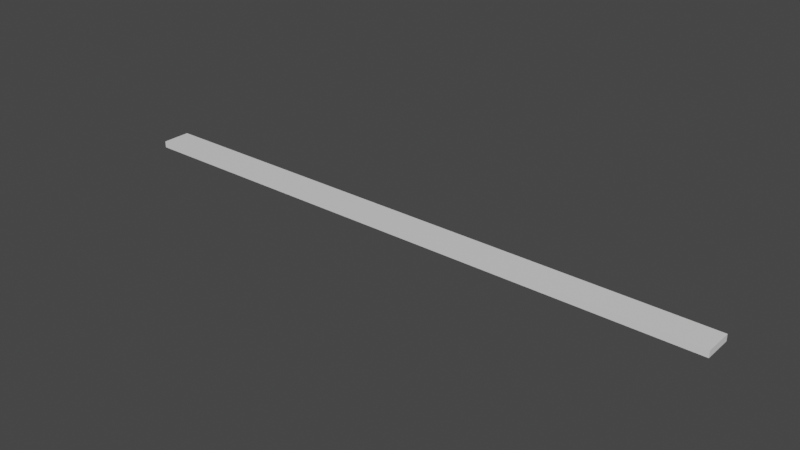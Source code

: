 # Source: BrokenBrick2.blend  (saved by Blender 3.6.13; exported with 4.5.12 LTS)
import bpy
from mathutils import Matrix  # noqa: F401  (used for matrix-valued properties, if any)

bpy.ops.wm.read_factory_settings(use_empty=True)
scene = bpy.context.scene
scene.name = 'Scene'

# ---- collections
col_collection = bpy.data.collections.new('Collection'); scene.collection.children.link(col_collection)

# ---- materials (node trees are filled in below, after node groups)
mat_material = bpy.data.materials.new('Material')
mat_material.alpha_threshold = 0.0
mat_material.use_transparent_shadow = False
mat_material.roughness = 0.5
mat_material.line_color = (0.0, 0.0, 0.0, 1.0)

# ---- material node trees
mat_material.use_nodes = True; mat_material.node_tree.nodes.clear()
_N = mat_material.node_tree.nodes; _L = mat_material.node_tree.links
n0 = _N.new('ShaderNodeOutputMaterial'); n0.name = 'Material Output'; n0.location = (300, 300)
n1 = _N.new('ShaderNodeBsdfPrincipled'); n1.name = 'Principled BSDF'; n1.location = (10, 300)
n1.distribution = 'GGX'
n1.subsurface_method = 'RANDOM_WALK_SKIN'
n1.inputs[3].default_value = 1.45
n1.inputs[27].default_value = (0.0, 0.0, 0.0, 1.0)
n1.inputs[28].default_value = 1.0
_L.new(n1.outputs[0], n0.inputs[0])
n0.is_active_output = True

# ---- world
world_world = bpy.data.worlds.new('World'); scene.world = world_world
world_world.use_nodes = True; world_world.node_tree.nodes.clear()
_N = world_world.node_tree.nodes; _L = world_world.node_tree.links
n0 = _N.new('ShaderNodeOutputWorld'); n0.name = 'World Output'; n0.location = (300, 300)
n1 = _N.new('ShaderNodeBackground'); n1.name = 'Background'; n1.location = (10, 300)
n1.inputs[0].default_value = (0.05088, 0.05088, 0.05088, 1.0)
_L.new(n1.outputs[0], n0.inputs[0])
n0.is_active_output = True
world_world.color = (0.05088, 0.05088, 0.05088)
world_world.use_sun_shadow = False
world_world.sun_shadow_jitter_overblur = 0.0

# ---- meshes
me_cube = bpy.data.meshes.new('Cube')
me_cube.from_pydata([(-0.3529, 0.04561, -0.01017), (-0.4291, -0.04561, -0.01017), (-0.4452, -0.04561, 0.01017), (-0.332, 0.04561, 0.01017), (-0.2752, 0.02167, -0.01017), (-0.2776, 0.02568, 0.01017), (0.3127, -0.04561, -0.01017), (0.3643, 0.04561, -0.01017), (0.3556, 0.04561, 0.01017), (0.3122, -0.04561, 0.01017), (0.3018, 0.01686, -0.01017), (0.4534, 0.008982, -0.01017), (0.308, -0.01918, -0.01017), (0.4265, -0.03225, -0.01017), (0.4414, -0.0372, 0.01017), (0.3123, -0.02294, 0.01017), (0.4797, 0.007726, 0.01017), (0.3007, 0.01899, 0.01017)], [], [(0, 3, 8, 7), (1, 4, 0, 7, 10, 11, 12, 13, 6), (9, 14, 15, 16, 17, 8, 3, 5, 2), (6, 9, 2, 1), (3, 0, 4, 5), (4, 1, 2, 5), (8, 17, 10, 7), (10, 17, 16, 11), (11, 16, 15, 12), (12, 15, 14, 13), (13, 14, 9, 6)])
_uv = me_cube.uv_layers.new(name='UVMap')
_uv.uv.foreach_set('vector', [0.7036, 0.75, 0.7064, 0.5, 0.7967, 0.5, 0.7979, 0.75, 0.375, 0.8186, 0.5594, 0.8389, 0.625, 0.8286, 0.625, 0.9229, 0.5462, 0.9147, 0.5246, 0.9346, 0.4474, 0.9155, 0.4116, 0.931, 0.375, 0.9161, 0.375, 0.334, 0.3981, 0.317, 0.4371, 0.334, 0.5212, 0.312, 0.552, 0.3355, 0.625, 0.3283, 0.625, 0.4186, 0.5704, 0.4115, 0.375, 0.4335, 0.2089, 0.75, 0.209, 0.5, 0.3085, 0.5, 0.3064, 0.75, 0.625, 0.4186, 0.625, 0.8286, 0.5594, 0.8389, 0.5704, 0.4115, 0.5594, 0.8389, 0.3064, 0.75, 0.375, 0.4335, 0.5704, 0.4115, 0.625, 0.3283, 0.552, 0.3355, 0.5462, 0.9147, 0.625, 0.9229, 0.5462, 0.9147, 0.552, 0.3355, 0.5212, 0.312, 0.5246, 0.9346, 0.5246, 0.9346, 0.5212, 0.312, 0.4371, 0.334, 0.4474, 0.9155, 0.4474, 0.9155, 0.4371, 0.334, 0.3981, 0.317, 0.4116, 0.931, 0.4116, 0.931, 0.3981, 0.317, 0.375, 0.334, 0.2089, 0.75])
me_cube.materials.append(mat_material)
me_cube.use_mirror_vertex_groups = False
me_cube.update()
me_cube_001 = bpy.data.meshes.new('Cube.001')
me_cube_001.from_pydata([(0.9516, 0.04561, 0.01017), (0.9516, -0.04561, 0.01017), (0.9516, 0.04561, -0.01017), (0.9516, -0.04561, -0.01017), (0.3127, -0.04561, -0.01017), (0.3643, 0.04561, -0.01017), (0.3556, 0.04561, 0.01017), (0.3122, -0.04561, 0.01017), (0.3018, 0.01686, -0.01017), (0.4534, 0.008982, -0.01017), (0.308, -0.01918, -0.01017), (0.4265, -0.03225, -0.01017), (0.4414, -0.0372, 0.01017), (0.3123, -0.02294, 0.01017), (0.4797, 0.007726, 0.01017), (0.3007, 0.01899, 0.01017)], [], [(3, 2, 0, 1), (1, 7, 4, 3), (1, 0, 6, 15, 14, 13, 12, 7), (5, 6, 0, 2), (4, 11, 10, 9, 8, 5, 2, 3), (6, 5, 8, 15), (8, 9, 14, 15), (9, 10, 13, 14), (10, 11, 12, 13), (11, 4, 7, 12)])
_uv = me_cube_001.uv_layers.new(name='UVMap')
_uv.uv.foreach_set('vector', [0.375, 0.0, 0.625, 0.0, 0.625, 0.25, 0.375, 0.25, 0.125, 0.5, 0.209, 0.5, 0.2089, 0.75, 0.125, 0.75, 0.375, 0.25, 0.625, 0.25, 0.625, 0.3283, 0.552, 0.3355, 0.5212, 0.312, 0.4371, 0.334, 0.3981, 0.317, 0.375, 0.334, 0.7979, 0.75, 0.7967, 0.5, 0.875, 0.5, 0.875, 0.75, 0.375, 0.9161, 0.4116, 0.931, 0.4474, 0.9155, 0.5246, 0.9346, 0.5462, 0.9147, 0.625, 0.9229, 0.625, 1.0, 0.375, 1.0, 0.625, 0.3283, 0.625, 0.9229, 0.5462, 0.9147, 0.552, 0.3355, 0.5462, 0.9147, 0.5246, 0.9346, 0.5212, 0.312, 0.552, 0.3355, 0.5246, 0.9346, 0.4474, 0.9155, 0.4371, 0.334, 0.5212, 0.312, 0.4474, 0.9155, 0.4116, 0.931, 0.3981, 0.317, 0.4371, 0.334, 0.4116, 0.931, 0.2089, 0.75, 0.375, 0.334, 0.3981, 0.317])
me_cube_001.materials.append(mat_material)
me_cube_001.use_mirror_vertex_groups = False
me_cube_001.update()
me_cube_002 = bpy.data.meshes.new('Cube.002')
me_cube_002.from_pydata([(-0.9516, 0.04561, 0.01017), (-0.9516, -0.04561, 0.01017), (-0.9516, 0.04561, -0.01017), (-0.9516, -0.04561, -0.01017), (-0.3529, 0.04561, -0.01017), (-0.4291, -0.04561, -0.01017), (-0.4452, -0.04561, 0.01017), (-0.332, 0.04561, 0.01017), (-0.2752, 0.02167, -0.01017), (-0.2776, 0.02568, 0.01017)], [], [(0, 7, 4, 2), (3, 2, 4, 8, 5), (1, 0, 2, 3), (6, 9, 7, 0, 1), (5, 6, 1, 3), (8, 9, 6, 5), (7, 9, 8, 4)])
_uv = me_cube_002.uv_layers.new(name='UVMap')
_uv.uv.foreach_set('vector', [0.625, 0.5, 0.7064, 0.5, 0.7036, 0.75, 0.625, 0.75, 0.375, 0.75, 0.625, 0.75, 0.625, 0.8286, 0.5594, 0.8389, 0.375, 0.8186, 0.375, 0.5, 0.625, 0.5, 0.625, 0.75, 0.375, 0.75, 0.375, 0.4335, 0.5704, 0.4115, 0.625, 0.4186, 0.625, 0.5, 0.375, 0.5, 0.3064, 0.75, 0.3085, 0.5, 0.375, 0.5, 0.375, 0.75, 0.5594, 0.8389, 0.5704, 0.4115, 0.375, 0.4335, 0.3064, 0.75, 0.625, 0.4186, 0.5704, 0.4115, 0.5594, 0.8389, 0.625, 0.8286])
me_cube_002.materials.append(mat_material)
me_cube_002.use_mirror_vertex_groups = False
me_cube_002.update()

# ---- objects
ob_cube = bpy.data.objects.new('Cube', me_cube)
ob_cube_001 = bpy.data.objects.new('Cube.001', me_cube_001)
ob_cube_002 = bpy.data.objects.new('Cube.002', me_cube_002)

# ---- transforms, parenting, visibility, modifiers, constraints
ob_cube.location = (0.0, 0.0, 0.0)
ob_cube.lock_rotations_4d = False
ob_cube.empty_display_type = 'ARROWS'
ob_cube.lineart.crease_threshold = 0.0
ob_cube_001.location = (0.0, 0.0, 0.0)
ob_cube_001.lock_rotations_4d = False
ob_cube_001.empty_display_type = 'ARROWS'
ob_cube_001.lineart.crease_threshold = 0.0
ob_cube_002.location = (0.0, 0.0, 0.0)
ob_cube_002.lock_rotations_4d = False
ob_cube_002.empty_display_type = 'ARROWS'
ob_cube_002.lineart.crease_threshold = 0.0

# ---- collection membership
col_collection.objects.link(ob_cube)
col_collection.objects.link(ob_cube_001)
col_collection.objects.link(ob_cube_002)

# ---- scene / render settings (as saved in the file)
scene.frame_start = 1; scene.frame_end = 250; scene.frame_set(1)
scene.render.engine = 'BLENDER_EEVEE_NEXT'
scene.cycles.sampling_pattern = 'TABULATED_SOBOL'
scene.view_settings.view_transform = 'Filmic'
bpy.context.view_layer.update()

# ---- added for rendering (the .blend has no active camera and no usable light): camera, sun
cam_auto = bpy.data.cameras.new('AutoCamera')
cam_auto.lens = 50.0
cam_auto.sensor_width = 36.0
cam_auto.clip_end = 1000.0
ob_auto_camera = bpy.data.objects.new('AutoCamera', cam_auto)
scene.collection.objects.link(ob_auto_camera)
ob_auto_camera.location = (1.76294, -2.11553, 1.41036)
ob_auto_camera.rotation_euler = (1.09748, -7.21219e-08, 0.694738)
scene.camera = ob_auto_camera
light_auto_sun = bpy.data.lights.new('AutoSun', 'SUN')
light_auto_sun.energy = 3.0
light_auto_sun.angle = 0.0523599
ob_auto_sun = bpy.data.objects.new('AutoSun', light_auto_sun)
scene.collection.objects.link(ob_auto_sun)
ob_auto_sun.rotation_euler = (0.872665, 0.174533, 0.523599)
bpy.context.view_layer.update()
